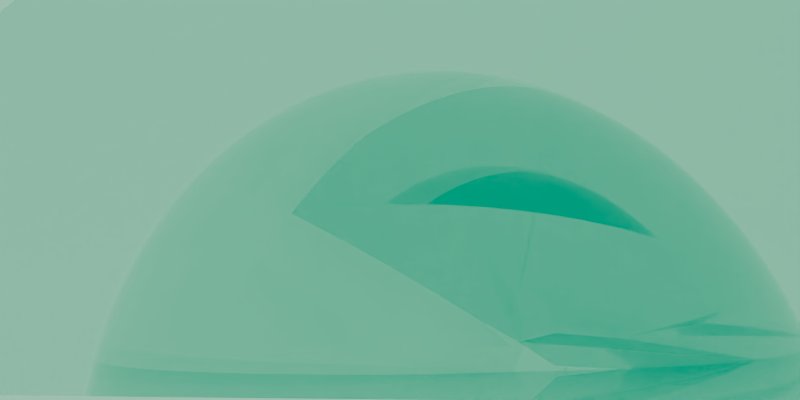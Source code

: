 # Source: RenderSketchGame-RyanGreen-0805-6a.blend  (saved by Blender 2.71.0; exported with 4.5.12 LTS)
import bpy
from mathutils import Matrix  # noqa: F401  (used for matrix-valued properties, if any)

bpy.ops.wm.read_factory_settings(use_empty=True)
scene = bpy.context.scene
scene.name = 'Scene'

# ---- collections
col_collection_1 = bpy.data.collections.new('Collection 1'); scene.collection.children.link(col_collection_1)

# ---- materials (node trees are filled in below, after node groups)
mat_material_004 = bpy.data.materials.new('Material.004')
mat_material_004.alpha_threshold = 0.0
mat_material_004.roughness = 0.5
mat_material_004.line_color = (0.0, 0.0, 0.0, 1.0)

# ---- material node trees
mat_material_004.use_nodes = True; mat_material_004.node_tree.nodes.clear()
_N = mat_material_004.node_tree.nodes; _L = mat_material_004.node_tree.links
n0 = _N.new('ShaderNodeOutputMaterial'); n0.name = 'Material Output'; n0.location = (300, 300)
n1 = _N.new('ShaderNodeBsdfGlass'); n1.name = 'Glass BSDF'; n1.location = (100, 300)
n1.distribution = 'BECKMANN'
n1.inputs[0].default_value = (0.8, 0.8, 0.8, 1.0)
n1.inputs[2].default_value = 0.7
_L.new(n1.outputs[0], n0.inputs[0])
n0.is_active_output = True

# ---- world
world_world = bpy.data.worlds.new('World'); scene.world = world_world
world_world.use_nodes = True; world_world.node_tree.nodes.clear()
_N = world_world.node_tree.nodes; _L = world_world.node_tree.links
n0 = _N.new('ShaderNodeOutputWorld'); n0.name = 'World Output'; n0.location = (300, 300)
n1 = _N.new('ShaderNodeBackground'); n1.name = 'Background'; n1.location = (10, 300)
n1.inputs[0].default_value = (0.7743, 0.7743, 0.7743, 1.0)
_L.new(n1.outputs[0], n0.inputs[0])
n0.is_active_output = True
world_world.color = (0.05088, 0.05088, 0.05088)
world_world.use_sun_shadow = False
world_world.sun_shadow_jitter_overblur = 0.0
world_world.cycles.sampling_method = 'MANUAL'
world_world.cycles.sample_map_resolution = 256

# ---- cameras
cam_camera = bpy.data.cameras.new('Camera')
cam_camera.clip_end = 100.0
cam_camera.lens = 13.11
cam_camera.sensor_width = 32.0
cam_camera.sensor_height = 18.0
cam_camera.ortho_scale = 7.314
cam_camera.dof.focus_distance = 0.0

# ---- lights
light_area = bpy.data.lights.new('Area', 'AREA')
light_area.color = (0.8795, 0.971, 1.0)
light_area.transmission_factor = 0.0
light_area.use_shadow = False
light_area.energy = 0.7854
light_area.shadow_buffer_clip_start = 0.5
light_area.shadow_soft_size = 1.0
light_area.shadow_maximum_resolution = 0.006
light_area.use_absolute_resolution = True
light_area.size = 1.0
light_area.size_y = 0.1
light_area.cycles.use_multiple_importance_sampling = False

# ---- meshes
me_cube_001 = bpy.data.meshes.new('Cube.001')
me_cube_001.from_pydata([(-0.1709, -0.05214, -1.0), (-0.05214, 0.1709, -1.0), (0.1709, 0.05214, -1.0), (0.05214, -0.1709, -1.0), (-0.1709, -0.05214, 1.0), (-0.05214, 0.1709, 1.0), (0.1709, 0.05214, 1.0), (0.05214, -0.1709, 1.0), (-1.008, -0.9922, 1.11e-16), (-0.9922, 1.008, 1.11e-16), (1.008, 0.9922, 1.11e-16), (0.9922, -1.008, 1.11e-16), (-0.1613, -0.01323, -0.9056), (-0.01323, 0.1613, -0.9056), (0.1613, 0.01323, -0.9056), (0.01323, -0.1613, -0.9056), (-0.1613, -0.01323, 0.9056), (-0.01323, 0.1613, 0.9056), (0.1613, 0.01323, 0.9056), (0.01323, -0.1613, 0.9056), (-0.9999, -0.8004, 1.11e-16), (-0.8004, 0.9999, 1.11e-16), (0.9999, 0.8004, 1.11e-16), (0.8004, -0.9999, 1.11e-16), (-0.1361, 0.03099, -0.7815), (0.03099, 0.1361, -0.7815), (0.1361, -0.03099, -0.7815), (-0.03099, -0.1361, -0.7815), (-0.1361, 0.03099, 0.7815), (0.03099, 0.1361, 0.7815), (0.1361, -0.03099, 0.7815), (-0.03099, -0.1361, 0.7815), (-1.02, -0.4257, -1.362e-09), (-0.4257, 1.02, -1.362e-09), (1.02, 0.4257, -1.362e-09), (0.4257, -1.02, -1.362e-09), (-0.1012, 0.05984, -0.6578), (0.05984, 0.1012, -0.6578), (0.1012, -0.05984, -0.6578), (-0.05984, -0.1012, -0.6578), (-0.1012, 0.05984, 0.6578), (0.05984, 0.1012, 0.6578), (0.1012, -0.05984, 0.6578), (-0.05984, -0.1012, 0.6578), (-0.9303, -0.009555, -2.79e-09), (-0.009555, 0.9303, -2.79e-09), (0.9303, 0.009555, -2.79e-09), (0.009555, -0.9303, -2.79e-09), (-0.06613, 0.07019, -0.5398), (0.07019, 0.06613, -0.5398), (0.06613, -0.07019, -0.5398), (-0.07019, -0.06613, -0.5398), (-0.06613, 0.07019, 0.5398), (0.07019, 0.06613, 0.5398), (0.06613, -0.07019, 0.5398), (-0.07019, -0.06613, 0.5398), (-0.703, 0.2975, -6.731e-10), (0.2975, 0.703, -6.731e-10), (0.703, -0.2975, -6.731e-10), (-0.2975, -0.703, -6.731e-10), (-0.03768, 0.06612, -0.426), (0.06612, 0.03768, -0.426), (0.03768, -0.06612, -0.426), (-0.06612, -0.03768, -0.426), (-0.03768, 0.06612, 0.426), (0.06612, 0.03768, 0.426), (0.03768, -0.06612, 0.426), (-0.06612, -0.03768, 0.426), (-0.4262, 0.4258, -5.785e-10), (0.4258, 0.4262, -5.785e-10), (0.4262, -0.4258, -5.785e-10), (-0.4258, -0.4262, -5.785e-10), (-0.01787, 0.05248, -0.3103), (0.05248, 0.01787, -0.3103), (0.01787, -0.05248, -0.3103), (-0.05248, -0.01787, -0.3103), (-0.01787, 0.05248, 0.3103), (0.05248, 0.01787, 0.3103), (0.01787, -0.05248, 0.3103), (-0.05248, -0.01787, 0.3103), (-0.1932, 0.394, 8.751e-10), (0.394, 0.1932, 8.751e-10), (0.1932, -0.394, 8.751e-10), (-0.394, -0.1932, 8.751e-10), (-0.008708, 0.03786, -0.2175), (0.03786, 0.008708, -0.2175), (0.008708, -0.03786, -0.2175), (-0.03786, -0.008708, -0.2175), (-0.008708, 0.03786, 0.2175), (0.03786, 0.008708, 0.2175), (0.008708, -0.03786, 0.2175), (-0.03786, -0.008708, 0.2175), (-0.0819, 0.2964, 2.187e-09), (0.2964, 0.0819, 2.187e-09), (0.0819, -0.2964, 2.187e-09), (-0.2964, -0.0819, 2.187e-09), (-0.003211, 0.01793, -0.102), (0.01793, 0.003211, -0.102), (0.003211, -0.01793, -0.102), (-0.01793, -0.003211, -0.102), (-0.003211, 0.01793, 0.102), (0.01793, 0.003211, 0.102), (0.003211, -0.01793, 0.102), (-0.01793, -0.003211, 0.102), (-0.02542, 0.142, 9.353e-11), (0.142, 0.02542, 9.353e-11), (0.02542, -0.142, 9.353e-11), (-0.142, -0.02542, 9.353e-11)], [], [(8, 9, 1, 0), (9, 10, 2, 1), (10, 11, 3, 2), (11, 8, 0, 3), (0, 1, 2, 3), (7, 6, 5, 4), (4, 5, 9, 8), (5, 6, 10, 9), (6, 7, 11, 10), (7, 4, 8, 11), (20, 21, 13, 12), (21, 22, 14, 13), (22, 23, 15, 14), (23, 20, 12, 15), (12, 13, 14, 15), (19, 18, 17, 16), (16, 17, 21, 20), (17, 18, 22, 21), (18, 19, 23, 22), (19, 16, 20, 23), (32, 33, 25, 24), (33, 34, 26, 25), (34, 35, 27, 26), (35, 32, 24, 27), (24, 25, 26, 27), (31, 30, 29, 28), (28, 29, 33, 32), (29, 30, 34, 33), (30, 31, 35, 34), (31, 28, 32, 35), (44, 45, 37, 36), (45, 46, 38, 37), (46, 47, 39, 38), (47, 44, 36, 39), (36, 37, 38, 39), (43, 42, 41, 40), (40, 41, 45, 44), (41, 42, 46, 45), (42, 43, 47, 46), (43, 40, 44, 47), (56, 57, 49, 48), (57, 58, 50, 49), (58, 59, 51, 50), (59, 56, 48, 51), (48, 49, 50, 51), (55, 54, 53, 52), (52, 53, 57, 56), (53, 54, 58, 57), (54, 55, 59, 58), (55, 52, 56, 59), (68, 69, 61, 60), (69, 70, 62, 61), (70, 71, 63, 62), (71, 68, 60, 63), (60, 61, 62, 63), (67, 66, 65, 64), (64, 65, 69, 68), (65, 66, 70, 69), (66, 67, 71, 70), (67, 64, 68, 71), (80, 81, 73, 72), (81, 82, 74, 73), (82, 83, 75, 74), (83, 80, 72, 75), (72, 73, 74, 75), (79, 78, 77, 76), (76, 77, 81, 80), (77, 78, 82, 81), (78, 79, 83, 82), (79, 76, 80, 83), (92, 93, 85, 84), (93, 94, 86, 85), (94, 95, 87, 86), (95, 92, 84, 87), (84, 85, 86, 87), (91, 90, 89, 88), (88, 89, 93, 92), (89, 90, 94, 93), (90, 91, 95, 94), (91, 88, 92, 95), (104, 105, 97, 96), (105, 106, 98, 97), (106, 107, 99, 98), (107, 104, 96, 99), (96, 97, 98, 99), (103, 102, 101, 100), (100, 101, 105, 104), (101, 102, 106, 105), (102, 103, 107, 106), (103, 100, 104, 107)])
me_cube_001.materials.append(mat_material_004)
me_cube_001.use_remesh_preserve_volume = False
me_cube_001.use_remesh_preserve_attributes = False
me_cube_001.use_mirror_vertex_groups = False
me_cube_001.update()

# ---- objects
ob_cube = bpy.data.objects.new('Cube', me_cube_001)
ob_area = bpy.data.objects.new('Area', light_area)
ob_empty = bpy.data.objects.new('Empty', None)
ob_camera = bpy.data.objects.new('Camera', cam_camera)

# ---- transforms, parenting, visibility, modifiers, constraints
ob_cube.location = (0.0, 0.0, -1.052)
ob_cube.scale = (3.175, 3.175, 3.175)
ob_cube.lineart.crease_threshold = 0.0
ob_area.location = (0.0, 0.0, 2.706)
ob_area.scale = (2.653, 2.653, 2.653)
ob_area.lineart.crease_threshold = 0.0
ob_empty.location = (0.0, 0.0, -4.136)
ob_empty.empty_image_offset = (0.0, 0.0)
ob_empty.lineart.crease_threshold = 0.0
ob_camera.location = (2.508, 1.815, -0.8858)
ob_camera.rotation_euler = (1.286, 0.05052, 2.81)
ob_camera.lock_rotations_4d = False
ob_camera.empty_display_type = 'ARROWS'
ob_camera.color = (0.0, 0.0, 0.0, 0.0)
ob_camera.display_type = 'WIRE'
ob_camera.lineart.crease_threshold = 0.0

# ---- collection membership
col_collection_1.objects.link(ob_cube)
col_collection_1.objects.link(ob_area)
col_collection_1.objects.link(ob_empty)
col_collection_1.objects.link(ob_camera)

# ---- scene / render settings (as saved in the file)
scene.camera = ob_camera
scene.frame_start = 1; scene.frame_end = 24; scene.frame_set(0)
scene.render.engine = 'CYCLES'
scene.render.resolution_x = 2048
scene.render.resolution_y = 1024
scene.render.dither_intensity = 0.0
scene.cycles.use_denoising = False
scene.cycles.samples = 1000
scene.cycles.sampling_pattern = 'TABULATED_SOBOL'
scene.cycles.light_sampling_threshold = 0.0
scene.cycles.use_adaptive_sampling = False
scene.cycles.use_light_tree = False
scene.cycles.blur_glossy = 0.0
scene.cycles.volume_bounces = 1
scene.cycles.pixel_filter_type = 'GAUSSIAN'
scene.cycles.sample_clamp_direct = 1.0
scene.cycles.sample_clamp_indirect = 1.0
scene.view_settings.view_transform = 'Filmic'
scene.view_settings.exposure = -0.1648
scene.view_settings.gamma = 1.041
scene.view_settings.use_curve_mapping = True
scene.view_settings.curve_mapping.use_clip = True
scene.view_settings.curve_mapping.clip_max_x = 1.0
scene.view_settings.curve_mapping.clip_max_y = 1.0
scene.view_settings.curve_mapping.extend = 'EXTRAPOLATED'
scene.view_settings.curve_mapping.white_level = (1.0, 1.0, 1.0)
_c = scene.view_settings.curve_mapping.curves[0]
while len(_c.points) > 2: _c.points.remove(_c.points[-1])
_c.points[0].location = (0.17914, 0.0125); _c.points[0].handle_type = 'AUTO'
_c.points[1].location = (1.0, 1.0); _c.points[1].handle_type = 'AUTO'
_c = scene.view_settings.curve_mapping.curves[1]
while len(_c.points) > 2: _c.points.remove(_c.points[-1])
_c.points[0].location = (0.0, 0.0); _c.points[0].handle_type = 'AUTO'
_c.points[1].location = (0.45722, 0.70625); _c.points[1].handle_type = 'AUTO'
_p = _c.points.new(1.0, 1.0); _p.handle_type = 'AUTO'
_c = scene.view_settings.curve_mapping.curves[2]
while len(_c.points) > 2: _c.points.remove(_c.points[-1])
_c.points[0].location = (0.0, 0.0); _c.points[0].handle_type = 'AUTO'
_c.points[1].location = (0.92246, 1.0); _c.points[1].handle_type = 'AUTO'
_c = scene.view_settings.curve_mapping.curves[3]
while len(_c.points) > 2: _c.points.remove(_c.points[-1])
_c.points[0].location = (0.0, 0.0); _c.points[0].handle_type = 'AUTO'
_c.points[1].location = (1.0, 1.0); _c.points[1].handle_type = 'AUTO'
scene.view_settings.curve_mapping.update()
bpy.context.view_layer.update()
